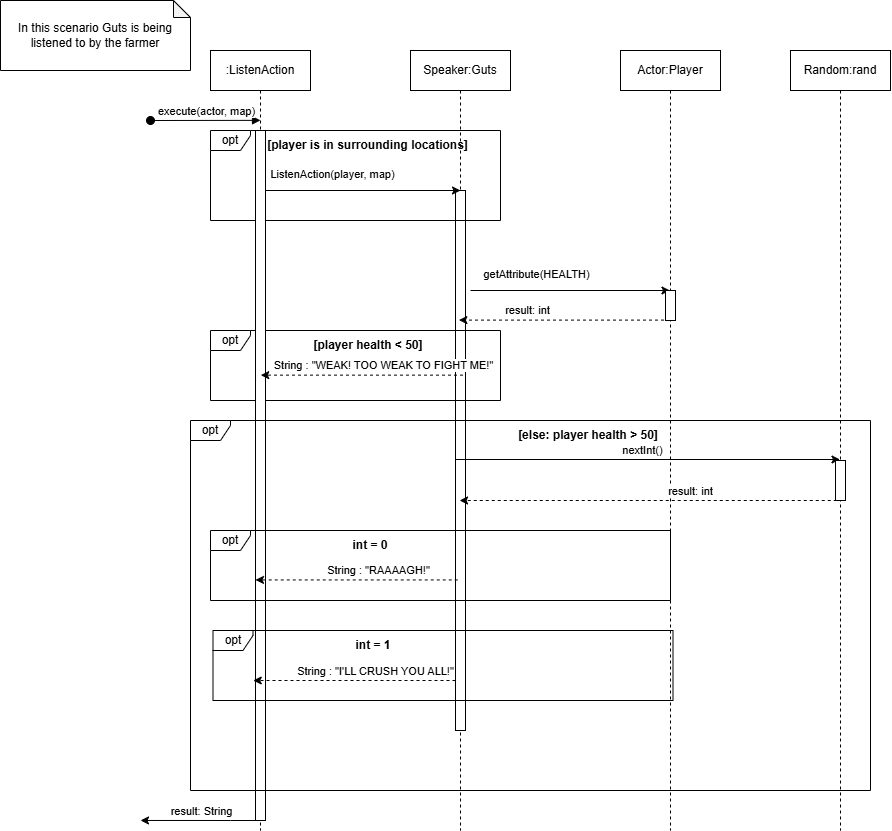

The diagram above was exported from draw.io. Its source (the exported page's mxGraphModel, read from the mxfile embedded in the PNG):
<mxGraphModel dx="1580" dy="1183" grid="1" gridSize="10" guides="1" tooltips="1" connect="1" arrows="1" fold="1" page="1" pageScale="1" pageWidth="850" pageHeight="1100" math="0" shadow="0">
  <root>
    <mxCell id="0" />
    <mxCell id="1" parent="0" />
    <mxCell id="aM9ryv3xv72pqoxQDRHE-1" value=":ListenAction" style="shape=umlLifeline;perimeter=lifelinePerimeter;whiteSpace=wrap;html=1;container=0;dropTarget=0;collapsible=0;recursiveResize=0;outlineConnect=0;portConstraint=eastwest;newEdgeStyle={&quot;edgeStyle&quot;:&quot;elbowEdgeStyle&quot;,&quot;elbow&quot;:&quot;vertical&quot;,&quot;curved&quot;:0,&quot;rounded&quot;:0};" parent="1" vertex="1">
      <mxGeometry x="250" y="140" width="100" height="780" as="geometry" />
    </mxCell>
    <mxCell id="aM9ryv3xv72pqoxQDRHE-3" value="execute(actor, map)" style="html=1;verticalAlign=bottom;startArrow=oval;endArrow=block;startSize=8;edgeStyle=elbowEdgeStyle;elbow=vertical;curved=0;rounded=0;" parent="aM9ryv3xv72pqoxQDRHE-1" edge="1">
      <mxGeometry relative="1" as="geometry">
        <mxPoint x="-60" y="70" as="sourcePoint" />
        <mxPoint x="50" y="70" as="targetPoint" />
      </mxGeometry>
    </mxCell>
    <mxCell id="aM9ryv3xv72pqoxQDRHE-5" value="Speaker:Guts" style="shape=umlLifeline;perimeter=lifelinePerimeter;whiteSpace=wrap;html=1;container=0;dropTarget=0;collapsible=0;recursiveResize=0;outlineConnect=0;portConstraint=eastwest;newEdgeStyle={&quot;edgeStyle&quot;:&quot;elbowEdgeStyle&quot;,&quot;elbow&quot;:&quot;vertical&quot;,&quot;curved&quot;:0,&quot;rounded&quot;:0};" parent="1" vertex="1">
      <mxGeometry x="450" y="140" width="100" height="780" as="geometry" />
    </mxCell>
    <mxCell id="lBXIUI3RfuJFvCO6pXrY-1" value="In this scenario Guts is being listened to by the farmer" style="shape=note;whiteSpace=wrap;html=1;backgroundOutline=1;darkOpacity=0.05;size=17;" parent="1" vertex="1">
      <mxGeometry x="40" y="90" width="190" height="70" as="geometry" />
    </mxCell>
    <mxCell id="lBXIUI3RfuJFvCO6pXrY-6" value="" style="rounded=0;whiteSpace=wrap;html=1;" parent="1" vertex="1">
      <mxGeometry x="495" y="280" width="10" height="540" as="geometry" />
    </mxCell>
    <mxCell id="lBXIUI3RfuJFvCO6pXrY-7" value="opt" style="shape=umlFrame;whiteSpace=wrap;html=1;pointerEvents=0;width=40;height=20;" parent="1" vertex="1">
      <mxGeometry x="250" y="220" width="290" height="90" as="geometry" />
    </mxCell>
    <mxCell id="lBXIUI3RfuJFvCO6pXrY-8" value="&lt;b&gt;[player is in surrounding locations]&lt;/b&gt;" style="text;html=1;align=center;verticalAlign=middle;whiteSpace=wrap;rounded=0;" parent="1" vertex="1">
      <mxGeometry x="305" y="220" width="205" height="30" as="geometry" />
    </mxCell>
    <mxCell id="lBXIUI3RfuJFvCO6pXrY-9" value="" style="endArrow=classic;html=1;rounded=0;exitX=1;exitY=0.25;exitDx=0;exitDy=0;" parent="1" edge="1">
      <mxGeometry width="50" height="50" relative="1" as="geometry">
        <mxPoint x="305.5" y="280" as="sourcePoint" />
        <mxPoint x="500.0000000000002" y="280" as="targetPoint" />
      </mxGeometry>
    </mxCell>
    <mxCell id="lBXIUI3RfuJFvCO6pXrY-10" value="ListenAction(player, map)" style="edgeLabel;html=1;align=center;verticalAlign=middle;resizable=0;points=[];" parent="lBXIUI3RfuJFvCO6pXrY-9" vertex="1" connectable="0">
      <mxGeometry x="-0.8844" y="-2" relative="1" as="geometry">
        <mxPoint x="54" y="-19" as="offset" />
      </mxGeometry>
    </mxCell>
    <mxCell id="lBXIUI3RfuJFvCO6pXrY-11" value="opt" style="shape=umlFrame;whiteSpace=wrap;html=1;pointerEvents=0;width=40;height=20;" parent="1" vertex="1">
      <mxGeometry x="250" y="420" width="290" height="70" as="geometry" />
    </mxCell>
    <mxCell id="lBXIUI3RfuJFvCO6pXrY-12" value="&lt;b&gt;[player health &amp;lt; 50]&lt;/b&gt;" style="text;html=1;align=center;verticalAlign=middle;whiteSpace=wrap;rounded=0;" parent="1" vertex="1">
      <mxGeometry x="322.5" y="420" width="170" height="30" as="geometry" />
    </mxCell>
    <mxCell id="lBXIUI3RfuJFvCO6pXrY-13" value="Actor:Player" style="shape=umlLifeline;perimeter=lifelinePerimeter;whiteSpace=wrap;html=1;container=0;dropTarget=0;collapsible=0;recursiveResize=0;outlineConnect=0;portConstraint=eastwest;newEdgeStyle={&quot;edgeStyle&quot;:&quot;elbowEdgeStyle&quot;,&quot;elbow&quot;:&quot;vertical&quot;,&quot;curved&quot;:0,&quot;rounded&quot;:0};" parent="1" vertex="1">
      <mxGeometry x="660" y="140" width="100" height="780" as="geometry" />
    </mxCell>
    <mxCell id="lBXIUI3RfuJFvCO6pXrY-14" value="" style="endArrow=classic;html=1;rounded=0;" parent="1" target="lBXIUI3RfuJFvCO6pXrY-13" edge="1">
      <mxGeometry width="50" height="50" relative="1" as="geometry">
        <mxPoint x="510" y="380" as="sourcePoint" />
        <mxPoint x="692.2500000000002" y="380" as="targetPoint" />
      </mxGeometry>
    </mxCell>
    <mxCell id="lBXIUI3RfuJFvCO6pXrY-15" value="getAttribute(HEALTH)" style="edgeLabel;html=1;align=center;verticalAlign=middle;resizable=0;points=[];" parent="lBXIUI3RfuJFvCO6pXrY-14" vertex="1" connectable="0">
      <mxGeometry x="-0.8844" y="-2" relative="1" as="geometry">
        <mxPoint x="54" y="-19" as="offset" />
      </mxGeometry>
    </mxCell>
    <mxCell id="lBXIUI3RfuJFvCO6pXrY-16" value="" style="endArrow=classic;html=1;rounded=0;dashed=1;entryX=0.34;entryY=0.24;entryDx=0;entryDy=0;entryPerimeter=0;" parent="1" edge="1" target="lBXIUI3RfuJFvCO6pXrY-6" source="lBXIUI3RfuJFvCO6pXrY-13">
      <mxGeometry width="50" height="50" relative="1" as="geometry">
        <mxPoint x="670" y="410" as="sourcePoint" />
        <mxPoint x="510" y="410" as="targetPoint" />
      </mxGeometry>
    </mxCell>
    <mxCell id="lBXIUI3RfuJFvCO6pXrY-17" value="result: int" style="edgeLabel;html=1;align=center;verticalAlign=middle;resizable=0;points=[];" parent="lBXIUI3RfuJFvCO6pXrY-16" vertex="1" connectable="0">
      <mxGeometry x="-0.8844" y="-2" relative="1" as="geometry">
        <mxPoint x="-130" y="-8" as="offset" />
      </mxGeometry>
    </mxCell>
    <mxCell id="91QWDD7Yv_OqCJKLjPyp-23" style="edgeStyle=orthogonalEdgeStyle;rounded=0;orthogonalLoop=1;jettySize=auto;html=1;exitX=0;exitY=1;exitDx=0;exitDy=0;" edge="1" parent="1" source="lBXIUI3RfuJFvCO6pXrY-18">
      <mxGeometry relative="1" as="geometry">
        <mxPoint x="180" y="909.9629629629628" as="targetPoint" />
        <Array as="points">
          <mxPoint x="270" y="910" />
          <mxPoint x="270" y="910" />
        </Array>
      </mxGeometry>
    </mxCell>
    <mxCell id="91QWDD7Yv_OqCJKLjPyp-24" value="result: String" style="edgeLabel;html=1;align=center;verticalAlign=middle;resizable=0;points=[];" vertex="1" connectable="0" parent="91QWDD7Yv_OqCJKLjPyp-23">
      <mxGeometry x="-0.0652" y="1" relative="1" as="geometry">
        <mxPoint y="-11" as="offset" />
      </mxGeometry>
    </mxCell>
    <mxCell id="lBXIUI3RfuJFvCO6pXrY-18" value="" style="rounded=0;whiteSpace=wrap;html=1;" parent="1" vertex="1">
      <mxGeometry x="295" y="220" width="10" height="690" as="geometry" />
    </mxCell>
    <mxCell id="lBXIUI3RfuJFvCO6pXrY-21" value="" style="endArrow=classic;html=1;rounded=0;exitX=1;exitY=0.25;exitDx=0;exitDy=0;dashed=1;" parent="1" edge="1">
      <mxGeometry width="50" height="50" relative="1" as="geometry">
        <mxPoint x="502.5" y="464.64" as="sourcePoint" />
        <mxPoint x="300.25" y="464.64" as="targetPoint" />
      </mxGeometry>
    </mxCell>
    <mxCell id="lBXIUI3RfuJFvCO6pXrY-22" value="String : &quot;WEAK! TOO WEAK TO FIGHT ME!&quot;" style="edgeLabel;html=1;align=center;verticalAlign=middle;resizable=0;points=[];" parent="lBXIUI3RfuJFvCO6pXrY-21" vertex="1" connectable="0">
      <mxGeometry x="-0.8844" y="-2" relative="1" as="geometry">
        <mxPoint x="-69" y="-8" as="offset" />
      </mxGeometry>
    </mxCell>
    <mxCell id="lBXIUI3RfuJFvCO6pXrY-29" value="opt" style="shape=umlFrame;whiteSpace=wrap;html=1;pointerEvents=0;width=40;height=20;" parent="1" vertex="1">
      <mxGeometry x="230" y="510" width="680" height="370" as="geometry" />
    </mxCell>
    <mxCell id="lBXIUI3RfuJFvCO6pXrY-30" value="&lt;b&gt;[else: player health &amp;gt; 50]&lt;/b&gt;" style="text;html=1;align=center;verticalAlign=middle;whiteSpace=wrap;rounded=0;" parent="1" vertex="1">
      <mxGeometry x="542.5" y="510" width="170" height="30" as="geometry" />
    </mxCell>
    <mxCell id="lBXIUI3RfuJFvCO6pXrY-33" value="" style="endArrow=classic;html=1;rounded=0;exitX=1;exitY=0.25;exitDx=0;exitDy=0;" parent="1" edge="1">
      <mxGeometry width="50" height="50" relative="1" as="geometry">
        <mxPoint x="495" y="549" as="sourcePoint" />
        <mxPoint x="879.5" y="549" as="targetPoint" />
      </mxGeometry>
    </mxCell>
    <mxCell id="lBXIUI3RfuJFvCO6pXrY-34" value="nextInt()" style="edgeLabel;html=1;align=center;verticalAlign=middle;resizable=0;points=[];" parent="lBXIUI3RfuJFvCO6pXrY-33" vertex="1" connectable="0">
      <mxGeometry x="-0.8844" y="-2" relative="1" as="geometry">
        <mxPoint x="163" y="-12" as="offset" />
      </mxGeometry>
    </mxCell>
    <mxCell id="91QWDD7Yv_OqCJKLjPyp-1" value="Random:rand" style="shape=umlLifeline;perimeter=lifelinePerimeter;whiteSpace=wrap;html=1;container=0;dropTarget=0;collapsible=0;recursiveResize=0;outlineConnect=0;portConstraint=eastwest;newEdgeStyle={&quot;edgeStyle&quot;:&quot;elbowEdgeStyle&quot;,&quot;elbow&quot;:&quot;vertical&quot;,&quot;curved&quot;:0,&quot;rounded&quot;:0};" vertex="1" parent="1">
      <mxGeometry x="830" y="140" width="100" height="780" as="geometry" />
    </mxCell>
    <mxCell id="91QWDD7Yv_OqCJKLjPyp-2" value="" style="endArrow=classic;html=1;rounded=0;exitX=1;exitY=0.25;exitDx=0;exitDy=0;dashed=1;" edge="1" parent="1" target="aM9ryv3xv72pqoxQDRHE-5">
      <mxGeometry width="50" height="50" relative="1" as="geometry">
        <mxPoint x="882.25" y="590" as="sourcePoint" />
        <mxPoint x="680" y="590" as="targetPoint" />
      </mxGeometry>
    </mxCell>
    <mxCell id="91QWDD7Yv_OqCJKLjPyp-3" value="result: int" style="edgeLabel;html=1;align=center;verticalAlign=middle;resizable=0;points=[];" vertex="1" connectable="0" parent="91QWDD7Yv_OqCJKLjPyp-2">
      <mxGeometry x="-0.8844" y="-2" relative="1" as="geometry">
        <mxPoint x="-130" y="-8" as="offset" />
      </mxGeometry>
    </mxCell>
    <mxCell id="91QWDD7Yv_OqCJKLjPyp-4" value="opt" style="shape=umlFrame;whiteSpace=wrap;html=1;pointerEvents=0;width=40;height=20;" vertex="1" parent="1">
      <mxGeometry x="250" y="620" width="460" height="70" as="geometry" />
    </mxCell>
    <mxCell id="91QWDD7Yv_OqCJKLjPyp-5" value="&lt;b&gt;int = 0&lt;/b&gt;" style="text;html=1;align=center;verticalAlign=middle;whiteSpace=wrap;rounded=0;" vertex="1" parent="1">
      <mxGeometry x="325" y="620" width="170" height="30" as="geometry" />
    </mxCell>
    <mxCell id="91QWDD7Yv_OqCJKLjPyp-6" value="" style="endArrow=classic;html=1;rounded=0;exitX=1;exitY=0.25;exitDx=0;exitDy=0;dashed=1;" edge="1" parent="1">
      <mxGeometry width="50" height="50" relative="1" as="geometry">
        <mxPoint x="497.25" y="669.44" as="sourcePoint" />
        <mxPoint x="295" y="669.44" as="targetPoint" />
      </mxGeometry>
    </mxCell>
    <mxCell id="91QWDD7Yv_OqCJKLjPyp-7" value="String : &quot;RAAAAGH!&quot;" style="edgeLabel;html=1;align=center;verticalAlign=middle;resizable=0;points=[];" vertex="1" connectable="0" parent="91QWDD7Yv_OqCJKLjPyp-6">
      <mxGeometry x="-0.8844" y="-2" relative="1" as="geometry">
        <mxPoint x="-69" y="-8" as="offset" />
      </mxGeometry>
    </mxCell>
    <mxCell id="91QWDD7Yv_OqCJKLjPyp-8" value="opt" style="shape=umlFrame;whiteSpace=wrap;html=1;pointerEvents=0;width=40;height=20;" vertex="1" parent="1">
      <mxGeometry x="252.5" y="720" width="460" height="70" as="geometry" />
    </mxCell>
    <mxCell id="91QWDD7Yv_OqCJKLjPyp-9" value="&lt;b&gt;int = 1&lt;/b&gt;" style="text;html=1;align=center;verticalAlign=middle;whiteSpace=wrap;rounded=0;" vertex="1" parent="1">
      <mxGeometry x="327.5" y="720" width="170" height="30" as="geometry" />
    </mxCell>
    <mxCell id="91QWDD7Yv_OqCJKLjPyp-10" value="" style="endArrow=classic;html=1;rounded=0;exitX=1;exitY=0.25;exitDx=0;exitDy=0;dashed=1;" edge="1" parent="1">
      <mxGeometry width="50" height="50" relative="1" as="geometry">
        <mxPoint x="495" y="770" as="sourcePoint" />
        <mxPoint x="292.75" y="770" as="targetPoint" />
      </mxGeometry>
    </mxCell>
    <mxCell id="91QWDD7Yv_OqCJKLjPyp-11" value="String : &quot;I'LL CRUSH YOU ALL!&quot;" style="edgeLabel;html=1;align=center;verticalAlign=middle;resizable=0;points=[];" vertex="1" connectable="0" parent="91QWDD7Yv_OqCJKLjPyp-10">
      <mxGeometry x="-0.8844" y="-2" relative="1" as="geometry">
        <mxPoint x="-69" y="-8" as="offset" />
      </mxGeometry>
    </mxCell>
    <mxCell id="91QWDD7Yv_OqCJKLjPyp-16" value="" style="rounded=0;whiteSpace=wrap;html=1;" vertex="1" parent="1">
      <mxGeometry x="705" y="380" width="10" height="30" as="geometry" />
    </mxCell>
    <mxCell id="91QWDD7Yv_OqCJKLjPyp-22" value="" style="rounded=0;whiteSpace=wrap;html=1;" vertex="1" parent="1">
      <mxGeometry x="875" y="550" width="10" height="40" as="geometry" />
    </mxCell>
  </root>
</mxGraphModel>